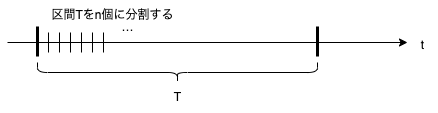

The diagram above was exported from draw.io. Its source (the exported page's mxGraphModel, read from the mxfile embedded in the PNG):
<mxGraphModel dx="1047" dy="801" grid="1" gridSize="10" guides="1" tooltips="1" connect="1" arrows="1" fold="1" page="1" pageScale="1" pageWidth="827" pageHeight="1169" math="0" shadow="0">
  <root>
    <mxCell id="0" />
    <mxCell id="1" parent="0" />
    <mxCell id="ZrjeSY6X9HTr29ua2nD1-1" value="" style="endArrow=classic;html=1;rounded=0;" edge="1" parent="1">
      <mxGeometry width="50" height="50" relative="1" as="geometry">
        <mxPoint x="150" y="450" as="sourcePoint" />
        <mxPoint x="550" y="450" as="targetPoint" />
      </mxGeometry>
    </mxCell>
    <mxCell id="ZrjeSY6X9HTr29ua2nD1-2" value="t" style="text;html=1;align=center;verticalAlign=middle;resizable=0;points=[];autosize=1;strokeColor=none;fillColor=none;" vertex="1" parent="1">
      <mxGeometry x="550" y="438" width="30" height="30" as="geometry" />
    </mxCell>
    <mxCell id="ZrjeSY6X9HTr29ua2nD1-3" value="" style="shape=curlyBracket;whiteSpace=wrap;html=1;rounded=1;labelPosition=left;verticalLabelPosition=middle;align=right;verticalAlign=middle;rotation=-90;" vertex="1" parent="1">
      <mxGeometry x="310" y="340" width="20" height="280" as="geometry" />
    </mxCell>
    <mxCell id="ZrjeSY6X9HTr29ua2nD1-4" value="" style="endArrow=none;html=1;rounded=0;strokeWidth=3;" edge="1" parent="1">
      <mxGeometry width="50" height="50" relative="1" as="geometry">
        <mxPoint x="180" y="464" as="sourcePoint" />
        <mxPoint x="180" y="434" as="targetPoint" />
      </mxGeometry>
    </mxCell>
    <mxCell id="ZrjeSY6X9HTr29ua2nD1-5" value="" style="endArrow=none;html=1;rounded=0;strokeWidth=3;" edge="1" parent="1">
      <mxGeometry width="50" height="50" relative="1" as="geometry">
        <mxPoint x="460" y="464" as="sourcePoint" />
        <mxPoint x="460" y="434" as="targetPoint" />
      </mxGeometry>
    </mxCell>
    <mxCell id="ZrjeSY6X9HTr29ua2nD1-6" value="T" style="text;html=1;align=center;verticalAlign=middle;resizable=0;points=[];autosize=1;strokeColor=none;fillColor=none;" vertex="1" parent="1">
      <mxGeometry x="305" y="490" width="30" height="30" as="geometry" />
    </mxCell>
    <mxCell id="ZrjeSY6X9HTr29ua2nD1-7" value="" style="endArrow=none;html=1;rounded=0;" edge="1" parent="1">
      <mxGeometry width="50" height="50" relative="1" as="geometry">
        <mxPoint x="191" y="460" as="sourcePoint" />
        <mxPoint x="191" y="440" as="targetPoint" />
      </mxGeometry>
    </mxCell>
    <mxCell id="ZrjeSY6X9HTr29ua2nD1-8" value="" style="endArrow=none;html=1;rounded=0;" edge="1" parent="1">
      <mxGeometry width="50" height="50" relative="1" as="geometry">
        <mxPoint x="202" y="460" as="sourcePoint" />
        <mxPoint x="202" y="440" as="targetPoint" />
      </mxGeometry>
    </mxCell>
    <mxCell id="ZrjeSY6X9HTr29ua2nD1-9" value="" style="endArrow=none;html=1;rounded=0;" edge="1" parent="1">
      <mxGeometry width="50" height="50" relative="1" as="geometry">
        <mxPoint x="213" y="460" as="sourcePoint" />
        <mxPoint x="213" y="440" as="targetPoint" />
      </mxGeometry>
    </mxCell>
    <mxCell id="ZrjeSY6X9HTr29ua2nD1-10" value="" style="endArrow=none;html=1;rounded=0;" edge="1" parent="1">
      <mxGeometry width="50" height="50" relative="1" as="geometry">
        <mxPoint x="224" y="460" as="sourcePoint" />
        <mxPoint x="224" y="440" as="targetPoint" />
      </mxGeometry>
    </mxCell>
    <mxCell id="ZrjeSY6X9HTr29ua2nD1-11" value="" style="endArrow=none;html=1;rounded=0;" edge="1" parent="1">
      <mxGeometry width="50" height="50" relative="1" as="geometry">
        <mxPoint x="235" y="460" as="sourcePoint" />
        <mxPoint x="235" y="440" as="targetPoint" />
      </mxGeometry>
    </mxCell>
    <mxCell id="ZrjeSY6X9HTr29ua2nD1-12" value="" style="endArrow=none;html=1;rounded=0;" edge="1" parent="1">
      <mxGeometry width="50" height="50" relative="1" as="geometry">
        <mxPoint x="246" y="460" as="sourcePoint" />
        <mxPoint x="246" y="440" as="targetPoint" />
      </mxGeometry>
    </mxCell>
    <mxCell id="ZrjeSY6X9HTr29ua2nD1-13" value="…" style="text;html=1;align=center;verticalAlign=middle;resizable=0;points=[];autosize=1;strokeColor=none;fillColor=none;" vertex="1" parent="1">
      <mxGeometry x="250" y="420" width="40" height="30" as="geometry" />
    </mxCell>
    <mxCell id="ZrjeSY6X9HTr29ua2nD1-14" value="区間Tをn個に分割する" style="text;html=1;align=center;verticalAlign=middle;resizable=0;points=[];autosize=1;strokeColor=none;fillColor=none;" vertex="1" parent="1">
      <mxGeometry x="180" y="408" width="150" height="30" as="geometry" />
    </mxCell>
  </root>
</mxGraphModel>